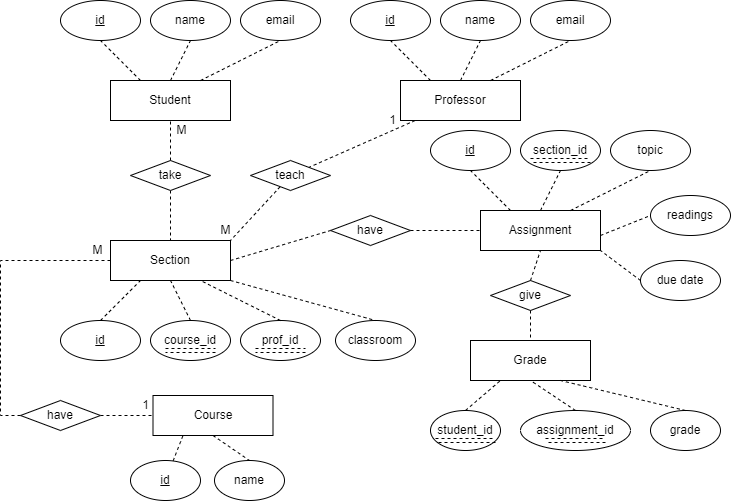

The diagram above was exported from draw.io. Its source (the exported page's mxGraphModel, read from the mxfile embedded in the PNG):
<mxGraphModel dx="843" dy="484" grid="1" gridSize="10" guides="1" tooltips="1" connect="1" arrows="1" fold="1" page="1" pageScale="1" pageWidth="850" pageHeight="1100" math="0" shadow="0" extFonts="Permanent Marker^https://fonts.googleapis.com/css?family=Permanent+Marker">
  <root>
    <mxCell id="0" />
    <mxCell id="1" parent="0" />
    <mxCell id="otC4nj9Yw3rSrHgBMQPZ-26" value="" style="group" vertex="1" connectable="0" parent="1">
      <mxGeometry x="70" y="80" width="260" height="120" as="geometry" />
    </mxCell>
    <mxCell id="otC4nj9Yw3rSrHgBMQPZ-1" value="Student" style="rounded=0;whiteSpace=wrap;html=1;" vertex="1" parent="otC4nj9Yw3rSrHgBMQPZ-26">
      <mxGeometry x="50" y="80" width="120" height="40" as="geometry" />
    </mxCell>
    <mxCell id="otC4nj9Yw3rSrHgBMQPZ-3" value="&lt;u&gt;id&lt;/u&gt;" style="ellipse;whiteSpace=wrap;html=1;" vertex="1" parent="otC4nj9Yw3rSrHgBMQPZ-26">
      <mxGeometry width="80" height="40" as="geometry" />
    </mxCell>
    <mxCell id="otC4nj9Yw3rSrHgBMQPZ-4" value="name" style="ellipse;whiteSpace=wrap;html=1;" vertex="1" parent="otC4nj9Yw3rSrHgBMQPZ-26">
      <mxGeometry x="90" width="80" height="40" as="geometry" />
    </mxCell>
    <mxCell id="otC4nj9Yw3rSrHgBMQPZ-5" value="email" style="ellipse;whiteSpace=wrap;html=1;" vertex="1" parent="otC4nj9Yw3rSrHgBMQPZ-26">
      <mxGeometry x="180" width="80" height="40" as="geometry" />
    </mxCell>
    <mxCell id="otC4nj9Yw3rSrHgBMQPZ-6" value="" style="endArrow=none;dashed=1;html=1;rounded=0;entryX=0.5;entryY=1;entryDx=0;entryDy=0;exitX=0.25;exitY=0;exitDx=0;exitDy=0;" edge="1" parent="otC4nj9Yw3rSrHgBMQPZ-26" source="otC4nj9Yw3rSrHgBMQPZ-1" target="otC4nj9Yw3rSrHgBMQPZ-3">
      <mxGeometry width="50" height="50" relative="1" as="geometry">
        <mxPoint x="100" y="70" as="sourcePoint" />
        <mxPoint x="380" y="190" as="targetPoint" />
      </mxGeometry>
    </mxCell>
    <mxCell id="otC4nj9Yw3rSrHgBMQPZ-8" value="" style="endArrow=none;dashed=1;html=1;rounded=0;entryX=0.5;entryY=1;entryDx=0;entryDy=0;exitX=0.5;exitY=0;exitDx=0;exitDy=0;" edge="1" parent="otC4nj9Yw3rSrHgBMQPZ-26" source="otC4nj9Yw3rSrHgBMQPZ-1" target="otC4nj9Yw3rSrHgBMQPZ-4">
      <mxGeometry width="50" height="50" relative="1" as="geometry">
        <mxPoint x="330" y="240" as="sourcePoint" />
        <mxPoint x="380" y="190" as="targetPoint" />
      </mxGeometry>
    </mxCell>
    <mxCell id="otC4nj9Yw3rSrHgBMQPZ-10" value="" style="endArrow=none;dashed=1;html=1;rounded=0;exitX=0.75;exitY=0;exitDx=0;exitDy=0;entryX=0.5;entryY=1;entryDx=0;entryDy=0;" edge="1" parent="otC4nj9Yw3rSrHgBMQPZ-26" source="otC4nj9Yw3rSrHgBMQPZ-1" target="otC4nj9Yw3rSrHgBMQPZ-5">
      <mxGeometry width="50" height="50" relative="1" as="geometry">
        <mxPoint x="170" y="90" as="sourcePoint" />
        <mxPoint x="220" y="40" as="targetPoint" />
      </mxGeometry>
    </mxCell>
    <mxCell id="otC4nj9Yw3rSrHgBMQPZ-27" value="" style="group" vertex="1" connectable="0" parent="1">
      <mxGeometry x="70" y="320" width="355" height="120" as="geometry" />
    </mxCell>
    <mxCell id="otC4nj9Yw3rSrHgBMQPZ-12" value="Section" style="rounded=0;whiteSpace=wrap;html=1;" vertex="1" parent="otC4nj9Yw3rSrHgBMQPZ-27">
      <mxGeometry x="50" width="120" height="40" as="geometry" />
    </mxCell>
    <mxCell id="otC4nj9Yw3rSrHgBMQPZ-13" value="&lt;u&gt;id&lt;/u&gt;" style="ellipse;whiteSpace=wrap;html=1;" vertex="1" parent="otC4nj9Yw3rSrHgBMQPZ-27">
      <mxGeometry y="80" width="80" height="40" as="geometry" />
    </mxCell>
    <mxCell id="otC4nj9Yw3rSrHgBMQPZ-17" value="v" style="group" vertex="1" connectable="0" parent="otC4nj9Yw3rSrHgBMQPZ-27">
      <mxGeometry x="90" y="80" width="80" height="40" as="geometry" />
    </mxCell>
    <mxCell id="otC4nj9Yw3rSrHgBMQPZ-14" value="course_id" style="ellipse;whiteSpace=wrap;html=1;" vertex="1" parent="otC4nj9Yw3rSrHgBMQPZ-17">
      <mxGeometry width="80" height="40" as="geometry" />
    </mxCell>
    <mxCell id="otC4nj9Yw3rSrHgBMQPZ-16" value="" style="endArrow=none;dashed=1;html=1;rounded=0;shape=link;" edge="1" parent="otC4nj9Yw3rSrHgBMQPZ-17">
      <mxGeometry width="50" height="50" relative="1" as="geometry">
        <mxPoint x="15" y="30" as="sourcePoint" />
        <mxPoint x="65" y="30" as="targetPoint" />
      </mxGeometry>
    </mxCell>
    <mxCell id="otC4nj9Yw3rSrHgBMQPZ-18" value="v" style="group" vertex="1" connectable="0" parent="otC4nj9Yw3rSrHgBMQPZ-27">
      <mxGeometry x="180" y="80" width="80" height="40" as="geometry" />
    </mxCell>
    <mxCell id="otC4nj9Yw3rSrHgBMQPZ-19" value="prof_id" style="ellipse;whiteSpace=wrap;html=1;" vertex="1" parent="otC4nj9Yw3rSrHgBMQPZ-18">
      <mxGeometry width="80" height="40" as="geometry" />
    </mxCell>
    <mxCell id="otC4nj9Yw3rSrHgBMQPZ-20" value="" style="endArrow=none;dashed=1;html=1;rounded=0;shape=link;" edge="1" parent="otC4nj9Yw3rSrHgBMQPZ-18">
      <mxGeometry width="50" height="50" relative="1" as="geometry">
        <mxPoint x="15" y="30" as="sourcePoint" />
        <mxPoint x="65" y="30" as="targetPoint" />
      </mxGeometry>
    </mxCell>
    <mxCell id="otC4nj9Yw3rSrHgBMQPZ-21" value="classroom" style="ellipse;whiteSpace=wrap;html=1;" vertex="1" parent="otC4nj9Yw3rSrHgBMQPZ-27">
      <mxGeometry x="275" y="80" width="80" height="40" as="geometry" />
    </mxCell>
    <mxCell id="otC4nj9Yw3rSrHgBMQPZ-22" value="" style="endArrow=none;dashed=1;html=1;rounded=0;exitX=0.5;exitY=0;exitDx=0;exitDy=0;entryX=0.25;entryY=1;entryDx=0;entryDy=0;" edge="1" parent="otC4nj9Yw3rSrHgBMQPZ-27" source="otC4nj9Yw3rSrHgBMQPZ-13" target="otC4nj9Yw3rSrHgBMQPZ-12">
      <mxGeometry width="50" height="50" relative="1" as="geometry">
        <mxPoint x="30" y="90" as="sourcePoint" />
        <mxPoint x="80" y="40" as="targetPoint" />
      </mxGeometry>
    </mxCell>
    <mxCell id="otC4nj9Yw3rSrHgBMQPZ-23" value="" style="endArrow=none;dashed=1;html=1;rounded=0;exitX=0.5;exitY=0;exitDx=0;exitDy=0;entryX=0.5;entryY=1;entryDx=0;entryDy=0;" edge="1" parent="otC4nj9Yw3rSrHgBMQPZ-27" source="otC4nj9Yw3rSrHgBMQPZ-14" target="otC4nj9Yw3rSrHgBMQPZ-12">
      <mxGeometry width="50" height="50" relative="1" as="geometry">
        <mxPoint x="90" y="90" as="sourcePoint" />
        <mxPoint x="140" y="40" as="targetPoint" />
      </mxGeometry>
    </mxCell>
    <mxCell id="otC4nj9Yw3rSrHgBMQPZ-24" value="" style="endArrow=none;dashed=1;html=1;rounded=0;entryX=0.75;entryY=1;entryDx=0;entryDy=0;exitX=0.5;exitY=0;exitDx=0;exitDy=0;" edge="1" parent="otC4nj9Yw3rSrHgBMQPZ-27" source="otC4nj9Yw3rSrHgBMQPZ-19" target="otC4nj9Yw3rSrHgBMQPZ-12">
      <mxGeometry width="50" height="50" relative="1" as="geometry">
        <mxPoint x="170" y="80" as="sourcePoint" />
        <mxPoint x="220" y="30" as="targetPoint" />
      </mxGeometry>
    </mxCell>
    <mxCell id="otC4nj9Yw3rSrHgBMQPZ-25" value="" style="endArrow=none;dashed=1;html=1;rounded=0;exitX=1;exitY=1;exitDx=0;exitDy=0;entryX=0.5;entryY=0;entryDx=0;entryDy=0;" edge="1" parent="otC4nj9Yw3rSrHgBMQPZ-27" source="otC4nj9Yw3rSrHgBMQPZ-12" target="otC4nj9Yw3rSrHgBMQPZ-21">
      <mxGeometry width="50" height="50" relative="1" as="geometry">
        <mxPoint x="300" y="90" as="sourcePoint" />
        <mxPoint x="350" y="40" as="targetPoint" />
      </mxGeometry>
    </mxCell>
    <mxCell id="otC4nj9Yw3rSrHgBMQPZ-41" value="M" style="text;html=1;align=center;verticalAlign=middle;resizable=0;points=[];autosize=1;strokeColor=none;fillColor=none;" vertex="1" parent="otC4nj9Yw3rSrHgBMQPZ-27">
      <mxGeometry x="22" y="-5" width="30" height="30" as="geometry" />
    </mxCell>
    <mxCell id="otC4nj9Yw3rSrHgBMQPZ-30" style="edgeStyle=orthogonalEdgeStyle;rounded=0;orthogonalLoop=1;jettySize=auto;html=1;dashed=1;endArrow=none;endFill=0;" edge="1" parent="1" source="otC4nj9Yw3rSrHgBMQPZ-28" target="otC4nj9Yw3rSrHgBMQPZ-12">
      <mxGeometry relative="1" as="geometry" />
    </mxCell>
    <mxCell id="otC4nj9Yw3rSrHgBMQPZ-28" value="take" style="rhombus;whiteSpace=wrap;html=1;" vertex="1" parent="1">
      <mxGeometry x="140" y="240" width="80" height="30" as="geometry" />
    </mxCell>
    <mxCell id="otC4nj9Yw3rSrHgBMQPZ-29" value="" style="endArrow=none;dashed=1;html=1;rounded=0;exitX=0.5;exitY=0;exitDx=0;exitDy=0;" edge="1" parent="1" source="otC4nj9Yw3rSrHgBMQPZ-28">
      <mxGeometry width="50" height="50" relative="1" as="geometry">
        <mxPoint x="130" y="250" as="sourcePoint" />
        <mxPoint x="180" y="200" as="targetPoint" />
      </mxGeometry>
    </mxCell>
    <mxCell id="otC4nj9Yw3rSrHgBMQPZ-31" value="M" style="text;html=1;align=center;verticalAlign=middle;resizable=0;points=[];autosize=1;strokeColor=none;fillColor=none;" vertex="1" parent="1">
      <mxGeometry x="176" y="195" width="30" height="30" as="geometry" />
    </mxCell>
    <mxCell id="otC4nj9Yw3rSrHgBMQPZ-33" value="Course" style="rounded=0;whiteSpace=wrap;html=1;" vertex="1" parent="1">
      <mxGeometry x="162.5" y="475" width="120" height="40" as="geometry" />
    </mxCell>
    <mxCell id="otC4nj9Yw3rSrHgBMQPZ-36" style="rounded=0;orthogonalLoop=1;jettySize=auto;html=1;entryX=0.25;entryY=1;entryDx=0;entryDy=0;endArrow=none;endFill=0;dashed=1;" edge="1" parent="1" source="otC4nj9Yw3rSrHgBMQPZ-34" target="otC4nj9Yw3rSrHgBMQPZ-33">
      <mxGeometry relative="1" as="geometry" />
    </mxCell>
    <mxCell id="otC4nj9Yw3rSrHgBMQPZ-34" value="&lt;u&gt;id&lt;/u&gt;" style="ellipse;whiteSpace=wrap;html=1;" vertex="1" parent="1">
      <mxGeometry x="140" y="540" width="70" height="40" as="geometry" />
    </mxCell>
    <mxCell id="otC4nj9Yw3rSrHgBMQPZ-35" value="name" style="ellipse;whiteSpace=wrap;html=1;" vertex="1" parent="1">
      <mxGeometry x="224" y="540" width="70" height="40" as="geometry" />
    </mxCell>
    <mxCell id="otC4nj9Yw3rSrHgBMQPZ-37" value="" style="endArrow=none;dashed=1;html=1;rounded=0;exitX=0.5;exitY=1;exitDx=0;exitDy=0;entryX=0.5;entryY=0;entryDx=0;entryDy=0;" edge="1" parent="1" source="otC4nj9Yw3rSrHgBMQPZ-33" target="otC4nj9Yw3rSrHgBMQPZ-35">
      <mxGeometry width="50" height="50" relative="1" as="geometry">
        <mxPoint x="212.5" y="510" as="sourcePoint" />
        <mxPoint x="262.5" y="460" as="targetPoint" />
      </mxGeometry>
    </mxCell>
    <mxCell id="otC4nj9Yw3rSrHgBMQPZ-40" style="edgeStyle=orthogonalEdgeStyle;rounded=0;orthogonalLoop=1;jettySize=auto;html=1;endArrow=none;endFill=0;dashed=1;" edge="1" parent="1" source="otC4nj9Yw3rSrHgBMQPZ-38" target="otC4nj9Yw3rSrHgBMQPZ-33">
      <mxGeometry relative="1" as="geometry" />
    </mxCell>
    <mxCell id="otC4nj9Yw3rSrHgBMQPZ-38" value="have" style="rhombus;whiteSpace=wrap;html=1;" vertex="1" parent="1">
      <mxGeometry x="30" y="480" width="80" height="30" as="geometry" />
    </mxCell>
    <mxCell id="otC4nj9Yw3rSrHgBMQPZ-39" style="edgeStyle=orthogonalEdgeStyle;rounded=0;orthogonalLoop=1;jettySize=auto;html=1;entryX=0;entryY=0.5;entryDx=0;entryDy=0;dashed=1;endArrow=none;endFill=0;" edge="1" parent="1" source="otC4nj9Yw3rSrHgBMQPZ-12" target="otC4nj9Yw3rSrHgBMQPZ-38">
      <mxGeometry relative="1" as="geometry" />
    </mxCell>
    <mxCell id="otC4nj9Yw3rSrHgBMQPZ-42" value="1" style="text;html=1;align=center;verticalAlign=middle;resizable=0;points=[];autosize=1;strokeColor=none;fillColor=none;" vertex="1" parent="1">
      <mxGeometry x="140" y="470" width="30" height="30" as="geometry" />
    </mxCell>
    <mxCell id="otC4nj9Yw3rSrHgBMQPZ-44" style="rounded=0;orthogonalLoop=1;jettySize=auto;html=1;entryX=1;entryY=0;entryDx=0;entryDy=0;dashed=1;endArrow=none;endFill=0;" edge="1" parent="1" source="otC4nj9Yw3rSrHgBMQPZ-43" target="otC4nj9Yw3rSrHgBMQPZ-12">
      <mxGeometry relative="1" as="geometry" />
    </mxCell>
    <mxCell id="otC4nj9Yw3rSrHgBMQPZ-43" value="teach" style="rhombus;whiteSpace=wrap;html=1;" vertex="1" parent="1">
      <mxGeometry x="260" y="240" width="80" height="30" as="geometry" />
    </mxCell>
    <mxCell id="otC4nj9Yw3rSrHgBMQPZ-45" value="" style="group" vertex="1" connectable="0" parent="1">
      <mxGeometry x="360" y="80" width="260" height="140" as="geometry" />
    </mxCell>
    <mxCell id="otC4nj9Yw3rSrHgBMQPZ-46" value="Professor" style="rounded=0;whiteSpace=wrap;html=1;" vertex="1" parent="otC4nj9Yw3rSrHgBMQPZ-45">
      <mxGeometry x="50" y="80" width="120" height="40" as="geometry" />
    </mxCell>
    <mxCell id="otC4nj9Yw3rSrHgBMQPZ-47" value="&lt;u&gt;id&lt;/u&gt;" style="ellipse;whiteSpace=wrap;html=1;" vertex="1" parent="otC4nj9Yw3rSrHgBMQPZ-45">
      <mxGeometry width="80" height="40" as="geometry" />
    </mxCell>
    <mxCell id="otC4nj9Yw3rSrHgBMQPZ-48" value="name" style="ellipse;whiteSpace=wrap;html=1;" vertex="1" parent="otC4nj9Yw3rSrHgBMQPZ-45">
      <mxGeometry x="90" width="80" height="40" as="geometry" />
    </mxCell>
    <mxCell id="otC4nj9Yw3rSrHgBMQPZ-49" value="email" style="ellipse;whiteSpace=wrap;html=1;" vertex="1" parent="otC4nj9Yw3rSrHgBMQPZ-45">
      <mxGeometry x="180" width="80" height="40" as="geometry" />
    </mxCell>
    <mxCell id="otC4nj9Yw3rSrHgBMQPZ-50" value="" style="endArrow=none;dashed=1;html=1;rounded=0;entryX=0.5;entryY=1;entryDx=0;entryDy=0;exitX=0.25;exitY=0;exitDx=0;exitDy=0;" edge="1" parent="otC4nj9Yw3rSrHgBMQPZ-45" source="otC4nj9Yw3rSrHgBMQPZ-46" target="otC4nj9Yw3rSrHgBMQPZ-47">
      <mxGeometry width="50" height="50" relative="1" as="geometry">
        <mxPoint x="100" y="70" as="sourcePoint" />
        <mxPoint x="380" y="190" as="targetPoint" />
      </mxGeometry>
    </mxCell>
    <mxCell id="otC4nj9Yw3rSrHgBMQPZ-51" value="" style="endArrow=none;dashed=1;html=1;rounded=0;entryX=0.5;entryY=1;entryDx=0;entryDy=0;exitX=0.5;exitY=0;exitDx=0;exitDy=0;" edge="1" parent="otC4nj9Yw3rSrHgBMQPZ-45" source="otC4nj9Yw3rSrHgBMQPZ-46" target="otC4nj9Yw3rSrHgBMQPZ-48">
      <mxGeometry width="50" height="50" relative="1" as="geometry">
        <mxPoint x="330" y="240" as="sourcePoint" />
        <mxPoint x="380" y="190" as="targetPoint" />
      </mxGeometry>
    </mxCell>
    <mxCell id="otC4nj9Yw3rSrHgBMQPZ-52" value="" style="endArrow=none;dashed=1;html=1;rounded=0;exitX=0.75;exitY=0;exitDx=0;exitDy=0;entryX=0.5;entryY=1;entryDx=0;entryDy=0;" edge="1" parent="otC4nj9Yw3rSrHgBMQPZ-45" source="otC4nj9Yw3rSrHgBMQPZ-46" target="otC4nj9Yw3rSrHgBMQPZ-49">
      <mxGeometry width="50" height="50" relative="1" as="geometry">
        <mxPoint x="170" y="90" as="sourcePoint" />
        <mxPoint x="220" y="40" as="targetPoint" />
      </mxGeometry>
    </mxCell>
    <mxCell id="otC4nj9Yw3rSrHgBMQPZ-55" value="1" style="text;html=1;align=center;verticalAlign=middle;resizable=0;points=[];autosize=1;strokeColor=none;fillColor=none;" vertex="1" parent="otC4nj9Yw3rSrHgBMQPZ-45">
      <mxGeometry x="27" y="105" width="30" height="30" as="geometry" />
    </mxCell>
    <mxCell id="otC4nj9Yw3rSrHgBMQPZ-53" style="rounded=0;orthogonalLoop=1;jettySize=auto;html=1;endArrow=none;endFill=0;dashed=1;" edge="1" parent="1" source="otC4nj9Yw3rSrHgBMQPZ-46" target="otC4nj9Yw3rSrHgBMQPZ-43">
      <mxGeometry relative="1" as="geometry" />
    </mxCell>
    <mxCell id="otC4nj9Yw3rSrHgBMQPZ-54" value="M" style="text;html=1;align=center;verticalAlign=middle;resizable=0;points=[];autosize=1;strokeColor=none;fillColor=none;" vertex="1" parent="1">
      <mxGeometry x="220" y="295" width="30" height="30" as="geometry" />
    </mxCell>
    <mxCell id="otC4nj9Yw3rSrHgBMQPZ-56" value="have" style="rhombus;whiteSpace=wrap;html=1;" vertex="1" parent="1">
      <mxGeometry x="340" y="295" width="80" height="30" as="geometry" />
    </mxCell>
    <mxCell id="otC4nj9Yw3rSrHgBMQPZ-57" value="" style="group" vertex="1" connectable="0" parent="1">
      <mxGeometry x="440" y="210" width="290" height="140" as="geometry" />
    </mxCell>
    <mxCell id="otC4nj9Yw3rSrHgBMQPZ-58" value="Assignment" style="rounded=0;whiteSpace=wrap;html=1;" vertex="1" parent="otC4nj9Yw3rSrHgBMQPZ-57">
      <mxGeometry x="50" y="80" width="120" height="40" as="geometry" />
    </mxCell>
    <mxCell id="otC4nj9Yw3rSrHgBMQPZ-59" value="&lt;u&gt;id&lt;/u&gt;" style="ellipse;whiteSpace=wrap;html=1;" vertex="1" parent="otC4nj9Yw3rSrHgBMQPZ-57">
      <mxGeometry width="80" height="40" as="geometry" />
    </mxCell>
    <mxCell id="otC4nj9Yw3rSrHgBMQPZ-60" value="section_id" style="ellipse;whiteSpace=wrap;html=1;" vertex="1" parent="otC4nj9Yw3rSrHgBMQPZ-57">
      <mxGeometry x="90" width="80" height="40" as="geometry" />
    </mxCell>
    <mxCell id="otC4nj9Yw3rSrHgBMQPZ-61" value="topic" style="ellipse;whiteSpace=wrap;html=1;" vertex="1" parent="otC4nj9Yw3rSrHgBMQPZ-57">
      <mxGeometry x="180" width="80" height="40" as="geometry" />
    </mxCell>
    <mxCell id="otC4nj9Yw3rSrHgBMQPZ-62" value="" style="endArrow=none;dashed=1;html=1;rounded=0;entryX=0.5;entryY=1;entryDx=0;entryDy=0;exitX=0.25;exitY=0;exitDx=0;exitDy=0;" edge="1" parent="otC4nj9Yw3rSrHgBMQPZ-57" source="otC4nj9Yw3rSrHgBMQPZ-58" target="otC4nj9Yw3rSrHgBMQPZ-59">
      <mxGeometry width="50" height="50" relative="1" as="geometry">
        <mxPoint x="100" y="70" as="sourcePoint" />
        <mxPoint x="380" y="190" as="targetPoint" />
      </mxGeometry>
    </mxCell>
    <mxCell id="otC4nj9Yw3rSrHgBMQPZ-63" value="" style="endArrow=none;dashed=1;html=1;rounded=0;entryX=0.5;entryY=1;entryDx=0;entryDy=0;exitX=0.5;exitY=0;exitDx=0;exitDy=0;" edge="1" parent="otC4nj9Yw3rSrHgBMQPZ-57" source="otC4nj9Yw3rSrHgBMQPZ-58" target="otC4nj9Yw3rSrHgBMQPZ-60">
      <mxGeometry width="50" height="50" relative="1" as="geometry">
        <mxPoint x="330" y="240" as="sourcePoint" />
        <mxPoint x="380" y="190" as="targetPoint" />
      </mxGeometry>
    </mxCell>
    <mxCell id="otC4nj9Yw3rSrHgBMQPZ-64" value="" style="endArrow=none;dashed=1;html=1;rounded=0;exitX=0.75;exitY=0;exitDx=0;exitDy=0;entryX=0.5;entryY=1;entryDx=0;entryDy=0;" edge="1" parent="otC4nj9Yw3rSrHgBMQPZ-57" source="otC4nj9Yw3rSrHgBMQPZ-58" target="otC4nj9Yw3rSrHgBMQPZ-61">
      <mxGeometry width="50" height="50" relative="1" as="geometry">
        <mxPoint x="170" y="90" as="sourcePoint" />
        <mxPoint x="220" y="40" as="targetPoint" />
      </mxGeometry>
    </mxCell>
    <mxCell id="otC4nj9Yw3rSrHgBMQPZ-68" value="" style="endArrow=none;dashed=1;html=1;rounded=0;shape=link;" edge="1" parent="otC4nj9Yw3rSrHgBMQPZ-57">
      <mxGeometry width="50" height="50" relative="1" as="geometry">
        <mxPoint x="100" y="30" as="sourcePoint" />
        <mxPoint x="160" y="30" as="targetPoint" />
      </mxGeometry>
    </mxCell>
    <mxCell id="otC4nj9Yw3rSrHgBMQPZ-70" value="" style="endArrow=none;dashed=1;html=1;rounded=0;exitX=0.75;exitY=0;exitDx=0;exitDy=0;entryX=0;entryY=0.5;entryDx=0;entryDy=0;" edge="1" parent="otC4nj9Yw3rSrHgBMQPZ-57" target="otC4nj9Yw3rSrHgBMQPZ-69">
      <mxGeometry width="50" height="50" relative="1" as="geometry">
        <mxPoint x="170" y="105" as="sourcePoint" />
        <mxPoint x="250" y="65" as="targetPoint" />
      </mxGeometry>
    </mxCell>
    <mxCell id="otC4nj9Yw3rSrHgBMQPZ-73" value="" style="endArrow=none;dashed=1;html=1;rounded=0;exitX=0;exitY=0.5;exitDx=0;exitDy=0;" edge="1" parent="otC4nj9Yw3rSrHgBMQPZ-57" source="otC4nj9Yw3rSrHgBMQPZ-72">
      <mxGeometry width="50" height="50" relative="1" as="geometry">
        <mxPoint x="120" y="170" as="sourcePoint" />
        <mxPoint x="170" y="120" as="targetPoint" />
      </mxGeometry>
    </mxCell>
    <mxCell id="otC4nj9Yw3rSrHgBMQPZ-74" value="" style="endArrow=none;dashed=1;html=1;rounded=0;exitX=1;exitY=0.5;exitDx=0;exitDy=0;" edge="1" parent="otC4nj9Yw3rSrHgBMQPZ-57" source="otC4nj9Yw3rSrHgBMQPZ-56">
      <mxGeometry width="50" height="50" relative="1" as="geometry">
        <mxPoint y="100" as="sourcePoint" />
        <mxPoint x="50" y="100" as="targetPoint" />
      </mxGeometry>
    </mxCell>
    <mxCell id="otC4nj9Yw3rSrHgBMQPZ-69" value="readings" style="ellipse;whiteSpace=wrap;html=1;" vertex="1" parent="1">
      <mxGeometry x="660" y="275" width="80" height="40" as="geometry" />
    </mxCell>
    <mxCell id="otC4nj9Yw3rSrHgBMQPZ-72" value="due date" style="ellipse;whiteSpace=wrap;html=1;" vertex="1" parent="1">
      <mxGeometry x="650" y="340" width="80" height="40" as="geometry" />
    </mxCell>
    <mxCell id="otC4nj9Yw3rSrHgBMQPZ-75" value="" style="endArrow=none;dashed=1;html=1;rounded=0;exitX=1;exitY=0.5;exitDx=0;exitDy=0;" edge="1" parent="1" source="otC4nj9Yw3rSrHgBMQPZ-12">
      <mxGeometry width="50" height="50" relative="1" as="geometry">
        <mxPoint x="290" y="360" as="sourcePoint" />
        <mxPoint x="340" y="310" as="targetPoint" />
      </mxGeometry>
    </mxCell>
    <mxCell id="otC4nj9Yw3rSrHgBMQPZ-89" value="Grade" style="rounded=0;whiteSpace=wrap;html=1;" vertex="1" parent="1">
      <mxGeometry x="480" y="420" width="120" height="40" as="geometry" />
    </mxCell>
    <mxCell id="otC4nj9Yw3rSrHgBMQPZ-90" value="student_id" style="ellipse;whiteSpace=wrap;html=1;" vertex="1" parent="1">
      <mxGeometry x="440" y="490" width="70" height="40" as="geometry" />
    </mxCell>
    <mxCell id="otC4nj9Yw3rSrHgBMQPZ-91" value="assignment_id" style="ellipse;whiteSpace=wrap;html=1;" vertex="1" parent="1">
      <mxGeometry x="530" y="490" width="110" height="40" as="geometry" />
    </mxCell>
    <mxCell id="otC4nj9Yw3rSrHgBMQPZ-92" value="grade" style="ellipse;whiteSpace=wrap;html=1;" vertex="1" parent="1">
      <mxGeometry x="660" y="490" width="70" height="40" as="geometry" />
    </mxCell>
    <mxCell id="otC4nj9Yw3rSrHgBMQPZ-93" value="" style="endArrow=none;dashed=1;html=1;rounded=0;shape=link;" edge="1" parent="1">
      <mxGeometry width="50" height="50" relative="1" as="geometry">
        <mxPoint x="445" y="520" as="sourcePoint" />
        <mxPoint x="505" y="520" as="targetPoint" />
      </mxGeometry>
    </mxCell>
    <mxCell id="otC4nj9Yw3rSrHgBMQPZ-94" value="" style="endArrow=none;dashed=1;html=1;rounded=0;shape=link;" edge="1" parent="1">
      <mxGeometry width="50" height="50" relative="1" as="geometry">
        <mxPoint x="555" y="520" as="sourcePoint" />
        <mxPoint x="615" y="520" as="targetPoint" />
      </mxGeometry>
    </mxCell>
    <mxCell id="otC4nj9Yw3rSrHgBMQPZ-95" value="" style="endArrow=none;dashed=1;html=1;rounded=0;exitX=0.5;exitY=0;exitDx=0;exitDy=0;entryX=0.25;entryY=1;entryDx=0;entryDy=0;" edge="1" parent="1" source="otC4nj9Yw3rSrHgBMQPZ-90" target="otC4nj9Yw3rSrHgBMQPZ-89">
      <mxGeometry width="50" height="50" relative="1" as="geometry">
        <mxPoint x="460" y="510" as="sourcePoint" />
        <mxPoint x="510" y="460" as="targetPoint" />
      </mxGeometry>
    </mxCell>
    <mxCell id="otC4nj9Yw3rSrHgBMQPZ-96" value="" style="endArrow=none;dashed=1;html=1;rounded=0;exitX=0.5;exitY=0;exitDx=0;exitDy=0;entryX=0.5;entryY=1;entryDx=0;entryDy=0;" edge="1" parent="1" source="otC4nj9Yw3rSrHgBMQPZ-91" target="otC4nj9Yw3rSrHgBMQPZ-89">
      <mxGeometry width="50" height="50" relative="1" as="geometry">
        <mxPoint x="510" y="510" as="sourcePoint" />
        <mxPoint x="560" y="460" as="targetPoint" />
      </mxGeometry>
    </mxCell>
    <mxCell id="otC4nj9Yw3rSrHgBMQPZ-97" value="" style="endArrow=none;dashed=1;html=1;rounded=0;exitX=0.5;exitY=0;exitDx=0;exitDy=0;entryX=0.75;entryY=1;entryDx=0;entryDy=0;" edge="1" parent="1" source="otC4nj9Yw3rSrHgBMQPZ-92" target="otC4nj9Yw3rSrHgBMQPZ-89">
      <mxGeometry width="50" height="50" relative="1" as="geometry">
        <mxPoint x="550" y="510" as="sourcePoint" />
        <mxPoint x="600" y="460" as="targetPoint" />
      </mxGeometry>
    </mxCell>
    <mxCell id="otC4nj9Yw3rSrHgBMQPZ-98" value="give" style="rhombus;whiteSpace=wrap;html=1;" vertex="1" parent="1">
      <mxGeometry x="500" y="360" width="80" height="30" as="geometry" />
    </mxCell>
    <mxCell id="otC4nj9Yw3rSrHgBMQPZ-99" value="" style="endArrow=none;dashed=1;html=1;rounded=0;exitX=0.5;exitY=0;exitDx=0;exitDy=0;entryX=0.5;entryY=1;entryDx=0;entryDy=0;" edge="1" parent="1" source="otC4nj9Yw3rSrHgBMQPZ-98" target="otC4nj9Yw3rSrHgBMQPZ-58">
      <mxGeometry width="50" height="50" relative="1" as="geometry">
        <mxPoint x="490" y="380" as="sourcePoint" />
        <mxPoint x="540" y="330" as="targetPoint" />
      </mxGeometry>
    </mxCell>
    <mxCell id="otC4nj9Yw3rSrHgBMQPZ-100" value="" style="endArrow=none;dashed=1;html=1;rounded=0;exitX=0.5;exitY=1;exitDx=0;exitDy=0;entryX=0.5;entryY=0;entryDx=0;entryDy=0;" edge="1" parent="1" source="otC4nj9Yw3rSrHgBMQPZ-98" target="otC4nj9Yw3rSrHgBMQPZ-89">
      <mxGeometry width="50" height="50" relative="1" as="geometry">
        <mxPoint x="550" y="370" as="sourcePoint" />
        <mxPoint x="560" y="340" as="targetPoint" />
      </mxGeometry>
    </mxCell>
  </root>
</mxGraphModel>